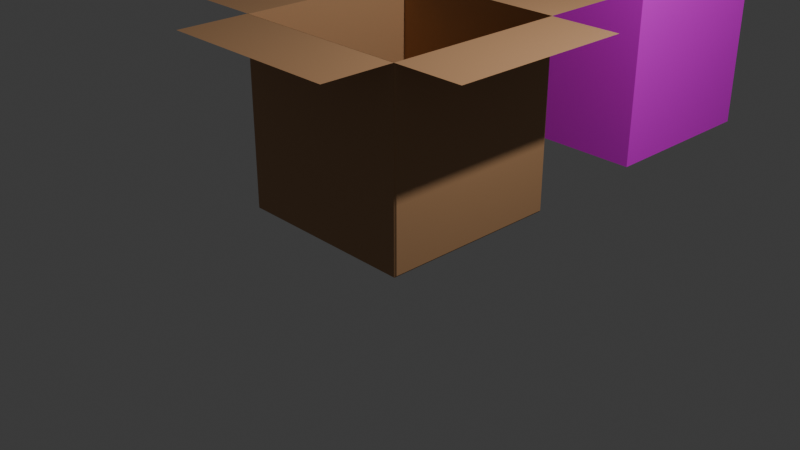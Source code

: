 # Source: Caja.blend  (saved by Blender 5.2.44; exported with 4.5.12 LTS)
import bpy
from mathutils import Matrix  # noqa: F401  (used for matrix-valued properties, if any)

bpy.ops.wm.read_factory_settings(use_empty=True)
scene = bpy.context.scene
scene.name = 'Scene'

# ---- collections
col_collection = bpy.data.collections.new('Collection'); scene.collection.children.link(col_collection)

# ---- images (referenced by path relative to the original .blend; pixels are not part of the script)
import os
ASSET_DIR = os.environ.get("B2B_ASSET_DIR", "")  # directory of the original .blend (textures are referenced by path, not embedded)
HERE = os.path.dirname(os.path.abspath(__file__))  # packed textures are extracted next to this script under _unpacked/

def load_image(name, relpath, width, height, colorspace="sRGB"):
    """Load a texture the original file referenced (path relative to the .blend, or extracted next to this script)."""
    p = next((c for c in (os.path.join(HERE, relpath), os.path.join(ASSET_DIR, relpath)) if relpath and os.path.exists(c)), "")
    if p:
        img = bpy.data.images.load(p, check_existing=True)
        img.name = name
    else:  # same state as the original file: an image datablock whose file is absent (Cycles renders it pink)
        img = bpy.data.images.new(name, width, height)
        img.source = "FILE"
        img.filepath = "//" + (relpath or name)
    img.colorspace_settings.name = colorspace
    return img
img_caja_carton_png = load_image('caja carton.png', 'texturas/caja carton.png', 1024, 1024, 'sRGB')

# ---- materials (node trees are filled in below, after node groups)
mat_material = bpy.data.materials.new('Material')
mat_material.alpha_threshold = 0.0
mat_material.use_backface_culling_lightprobe_volume = False
mat_material.roughness = 0.5
mat_material.line_color = (0.0, 0.0, 0.0, 1.0)
mat_carton = bpy.data.materials.new('carton')

# ---- material node trees
mat_material.use_nodes = True; mat_material.node_tree.nodes.clear()
_N = mat_material.node_tree.nodes; _L = mat_material.node_tree.links
n0 = _N.new('ShaderNodeOutputMaterial'); n0.name = 'Material Output'; n0.location = (200, 100)
n1 = _N.new('ShaderNodeBsdfPrincipled'); n1.name = 'Principled BSDF'; n1.location = (-200, 100)
n1.inputs[0].default_value = (0.4621, 0.2542, 0.1248, 1.0)
n1.inputs[3].default_value = 1.45
_L.new(n1.outputs[0], n0.inputs[0])
n0.is_active_output = True
mat_carton.use_nodes = True; mat_carton.node_tree.nodes.clear()
_N = mat_carton.node_tree.nodes; _L = mat_carton.node_tree.links
n0 = _N.new('ShaderNodeBsdfPrincipled'); n0.name = 'Principled BSDF'; n0.location = (-200, 100)
n0.inputs[10].default_value = 0.005
n1 = _N.new('ShaderNodeOutputMaterial'); n1.name = 'Material Output'; n1.location = (200, 100)
n2 = _N.new('ShaderNodeTexImage'); n2.name = 'Image Texture'; n2.location = (-591, 105)
n2.image = img_caja_carton_png
_L.new(n0.outputs[0], n1.inputs[0])
_L.new(n2.outputs[0], n0.inputs[0])
_L.new(n2.outputs[1], n0.inputs[4])
n1.is_active_output = True

# ---- world
world_world = bpy.data.worlds.new('World'); scene.world = world_world
world_world.use_nodes = True; world_world.node_tree.nodes.clear()
_N = world_world.node_tree.nodes; _L = world_world.node_tree.links
n0 = _N.new('ShaderNodeOutputWorld'); n0.name = 'World Output'; n0.location = (200, 100)
n1 = _N.new('ShaderNodeBackground'); n1.name = 'Background'; n1.location = (-200, 100)
n1.inputs[0].default_value = (0.05088, 0.05088, 0.05088, 1.0)
_L.new(n1.outputs[0], n0.inputs[0])
n0.is_active_output = True
world_world.color = (0.05088, 0.05088, 0.05088)
world_world.sun_shadow_jitter_overblur = 0.0

# ---- cameras
cam_camera = bpy.data.cameras.new('Camera')
cam_camera.clip_end = 100.0
cam_camera.ortho_scale = 7.314

# ---- lights
light_light = bpy.data.lights.new('Light', 'POINT')
light_light.energy = 1000.0
light_light.shadow_soft_size = 0.1

# ---- meshes
me_cube = bpy.data.meshes.new('Cube')
me_cube.from_pydata([(1.015, 0.987, 0.987), (1.015, 0.987, -0.987), (1.015, -0.987, 0.987), (1.015, -0.987, -0.987), (-0.9853, 1.0, 1.0), (-1.0, 1.005, -1.0), (-0.9853, -1.0, 1.0), (-1.0, -1.0, -1.0), (1.0, -1.0, -1.005), (-0.9853, -1.0, -1.005), (1.0, 1.0, -1.005), (-0.9853, 1.0, -1.005), (1.767, 1.0, 1.0), (1.767, -1.0, 1.0), (1.0, 1.893, 1.0), (-1.0, 1.893, 1.0), (-1.0, 1.0, 1.0), (-1.0, -1.0, 1.0), (-1.825, 1.0, 1.0), (-1.825, -1.0, 1.0), (1.0, -1.779, 1.0), (-1.0, -1.779, 1.0), (1.0, 1.005, 1.0), (1.0, 1.005, -1.0), (1.0, -1.0, 1.0), (1.0, -1.0, -1.0), (-1.0, -1.003, -1.0), (-1.0, -1.003, 1.0), (1.0, -1.003, 1.0), (1.0, -1.003, -1.0), (-1.0, -1.0, 1.0), (-1.0, 1.005, 1.0), (-1.0, -1.0, -1.005), (-1.0, 1.0, -1.005), (1.0, 1.0, -1.0), (-1.0, 1.0, -1.0), (1.0, 1.0, 1.0), (-1.0, 1.0, 1.0), (-1.0, 1.0, -1.0), (-1.0, -1.0, -1.0), (1.0, 1.0, -1.0), (1.0, -1.0, -1.0), (1.0, 1.005, -1.0), (-1.0, 1.005, -1.0), (1.0, 1.005, 1.0), (-1.0, 1.005, 1.0)], [], [(30, 39, 26, 27), (39, 30, 37, 38), (1, 0, 2, 3), (10, 23, 22, 31, 5, 33), (10, 33, 32, 8), (30, 24, 8, 32), (4, 6, 9, 11), (24, 36, 10, 8), (36, 24, 13, 12), (37, 36, 14, 15), (30, 37, 16, 17), (17, 16, 18, 19), (24, 30, 21, 20), (0, 1, 40, 36), (3, 2, 24, 41), (2, 0, 36, 24), (1, 3, 41, 40), (29, 28, 27, 26), (39, 41, 29, 26), (24, 30, 27, 28), (41, 24, 28, 29), (6, 4, 37, 30), (11, 9, 32, 33), (4, 11, 33, 37), (9, 6, 30, 32), (43, 42, 40, 38), (42, 44, 36, 40), (45, 43, 38, 37), (44, 45, 37, 36), (35, 7, 39, 38), (34, 35, 38, 40), (7, 25, 41, 39), (25, 34, 40, 41), (5, 23, 42, 43), (23, 22, 44, 42), (31, 5, 43, 45), (22, 31, 45, 44)])
_uv = me_cube.uv_layers.new(name='UVMap')
_uv.uv.foreach_set('vector', [0.625, 0.0, 0.375, 0.0, 0.375, 0.0, 0.625, 0.0, 0.375, 0.0, 0.625, 0.0, 0.625, 0.25, 0.375, 0.25, 0.3766, 0.5016, 0.6234, 0.5016, 0.6234, 0.7484, 0.3766, 0.7484, 0.625, 0.5, 0.375, 0.5, 0.625, 0.5, 0.625, 0.25, 0.375, 0.25, 0.875, 0.5, 0.625, 0.5, 0.875, 0.5, 0.875, 0.75, 0.625, 0.75, 0.625, 1.0, 0.625, 0.75, 0.625, 0.75, 0.625, 1.0, 0.625, 0.25, 0.625, 0.0, 0.625, 0.0, 0.625, 0.25, 0.625, 0.75, 0.625, 0.5, 0.625, 0.5, 0.625, 0.75, 0.625, 0.5, 0.625, 0.75, 0.625, 0.75, 0.625, 0.5, 0.625, 0.25, 0.625, 0.5, 0.625, 0.5, 0.625, 0.25, 0.625, 0.0, 0.625, 0.25, 0.625, 0.25, 0.625, 0.0, 0.625, 0.0, 0.625, 0.25, 0.625, 0.25, 0.625, 0.0, 0.625, 0.75, 0.625, 1.0, 0.625, 1.0, 0.625, 0.75, 0.6234, 0.5016, 0.3766, 0.5016, 0.375, 0.5, 0.625, 0.5, 0.3766, 0.7484, 0.6234, 0.7484, 0.625, 0.75, 0.375, 0.75, 0.6234, 0.7484, 0.6234, 0.5016, 0.625, 0.5, 0.625, 0.75, 0.3766, 0.5016, 0.3766, 0.7484, 0.375, 0.75, 0.375, 0.5, 0.375, 0.75, 0.625, 0.75, 0.625, 1.0, 0.375, 1.0, 0.125, 0.75, 0.375, 0.75, 0.375, 0.75, 0.125, 0.75, 0.625, 0.75, 0.625, 1.0, 0.625, 1.0, 0.625, 0.75, 0.375, 0.75, 0.625, 0.75, 0.625, 0.75, 0.375, 0.75, 0.625, 0.0, 0.625, 0.25, 0.625, 0.25, 0.625, 0.0, 0.625, 0.25, 0.625, 0.0, 0.625, 0.0, 0.625, 0.25, 0.625, 0.25, 0.625, 0.25, 0.625, 0.25, 0.625, 0.25, 0.625, 0.0, 0.625, 0.0, 0.625, 0.0, 0.625, 0.0, 0.375, 0.25, 0.375, 0.5, 0.375, 0.5, 0.375, 0.25, 0.375, 0.5, 0.625, 0.5, 0.625, 0.5, 0.375, 0.5, 0.625, 0.25, 0.375, 0.25, 0.375, 0.25, 0.625, 0.25, 0.625, 0.5, 0.625, 0.25, 0.625, 0.25, 0.625, 0.5, 0.125, 0.5, 0.125, 0.75, 0.125, 0.75, 0.125, 0.5, 0.375, 0.5, 0.125, 0.5, 0.125, 0.5, 0.375, 0.5, 0.125, 0.75, 0.375, 0.75, 0.375, 0.75, 0.125, 0.75, 0.375, 0.75, 0.375, 0.5, 0.375, 0.5, 0.375, 0.75, 0.375, 0.25, 0.375, 0.5, 0.375, 0.5, 0.375, 0.25, 0.375, 0.5, 0.625, 0.5, 0.625, 0.5, 0.375, 0.5, 0.625, 0.25, 0.375, 0.25, 0.375, 0.25, 0.625, 0.25, 0.625, 0.5, 0.625, 0.25, 0.625, 0.25, 0.625, 0.5])
me_cube.materials.append(mat_material)
me_cube.use_mirror_vertex_groups = False
me_cube.update()
me_cube_002 = bpy.data.meshes.new('Cube.002')
me_cube_002.from_pydata([(-1.0, 2.44, 0.1573), (-0.949, 2.491, 2.157), (-1.0, 4.44, 0.1573), (-0.949, 4.389, 2.157), (1.0, 2.44, 0.1573), (0.961, 2.491, 2.158), (1.0, 4.44, 0.1573), (0.961, 4.389, 2.158), (-1.0, 2.44, 2.157), (-1.0, 4.44, 2.157), (1.0, 4.44, 2.157), (1.0, 2.44, 2.157), (-0.949, 2.491, 0.1887), (-0.949, 4.389, 0.1887), (0.949, 4.389, 0.1887), (0.949, 2.491, 0.1887), (0.9487, 2.491, 2.161), (0.9487, 4.389, 2.161), (0.9574, 2.44, 2.184), (0.9574, 4.44, 2.184), (0.1176, 2.491, 2.721), (0.1432, 2.44, 2.738), (0.1176, 4.389, 2.721), (0.1432, 4.44, 2.738), (-0.959, 2.44, 2.165), (-0.959, 4.44, 2.165), (-0.9548, 2.491, 2.131), (-0.9548, 4.389, 2.131), (0.1197, 2.44, 2.265), (0.1197, 4.44, 2.265), (0.1239, 2.491, 2.23), (0.1239, 4.389, 2.23)], [], [(0, 8, 9, 2), (2, 9, 10, 6), (6, 10, 11, 4), (4, 11, 8, 0), (2, 6, 4, 0), (1, 5, 15, 12), (3, 9, 25, 27), (3, 7, 10, 9), (5, 11, 18, 16), (5, 1, 8, 11), (14, 13, 12, 15), (7, 3, 13, 14), (5, 7, 14, 15), (3, 1, 12, 13), (11, 10, 19, 18), (7, 5, 16, 17), (18, 19, 23, 21), (10, 7, 17, 19), (21, 23, 22, 20), (19, 17, 22, 23), (17, 16, 20, 22), (16, 18, 21, 20), (24, 26, 30, 28), (9, 8, 24, 25), (8, 1, 26, 24), (1, 3, 27, 26), (30, 31, 29, 28), (25, 24, 28, 29), (27, 25, 29, 31), (26, 27, 31, 30)])
_uv = me_cube_002.uv_layers.new(name='UVMap')
_uv.uv.foreach_set('vector', [0.5924, 0.5857, 0.01722, 0.5857, 0.01722, 0.01054, 0.5924, 0.01054, 0.5992, 0.5823, 0.024, 0.5823, 0.024, 0.007137, 0.5992, 0.007136, 0.01722, 0.007821, 0.5924, 0.007821, 0.5924, 0.583, 0.01722, 0.583, 0.01587, 0.008506, 0.591, 0.008506, 0.591, 0.5837, 0.01587, 0.5837, 0.591, 0.009855, 0.591, 0.585, 0.01587, 0.585, 0.01587, 0.009855, 0.5673, 0.5848, 0.01802, 0.5851, 0.02147, 0.01867, 0.5673, 0.01867, 0.2409, 1.019, 0.2409, 1.034, 0.2343, 1.028, 0.2364, 1.015, 0.9697, 0.007607, 0.9697, 0.2506, 0.9632, 0.2556, 0.9632, 0.001121, 0.2528, 1.015, 0.2609, 1.026, 0.25, 1.027, 0.25, 1.015, 0.9023, 0.004837, 0.9023, 0.2478, 0.8958, 0.2543, 0.8958, -0.0001234, 0.5771, 0.02751, 0.5771, 0.5734, 0.03123, 0.5734, 0.03123, 0.02751, 0.5795, 0.5838, 0.03022, 0.5835, 0.03022, 0.01736, 0.5761, 0.01736, 0.572, 0.5845, 0.02615, 0.5845, 0.02615, 0.01809, 0.572, 0.01809, 0.5773, 0.5753, 0.03145, 0.5753, 0.03145, 0.00917, 0.5773, 0.00917, 0.6295, -0.0001233, 0.6295, 0.2543, 0.6232, 0.2543, 0.6232, -0.0001233, 0.9372, 0.002171, 0.9372, 0.2436, 0.9356, 0.2436, 0.9356, 0.002171, 0.03213, 0.5918, 0.03213, 0.01664, 0.3155, 0.01664, 0.3155, 0.5918, 0.2622, 1.027, 0.2696, 1.015, 0.2724, 1.015, 0.2732, 1.027, 0.9105, 0.2543, 0.9105, -0.0001234, 0.9144, 0.006363, 0.9144, 0.2478, 0.927, 0.128, 0.9199, 0.1286, 0.9199, 0.001163, 0.9273, 0.00263, 0.3219, 0.03423, 0.3219, 0.5801, 0.03376, 0.5801, 0.03376, 0.03423, 0.9133, 0.001163, 0.9204, 0.001804, 0.9207, 0.1272, 0.9133, 0.1286, 0.9447, 0.001313, 0.9525, 0.001445, 0.9525, 0.1393, 0.9447, 0.1391, 0.6234, 0.2549, 0.6234, 0.0004189, 0.6287, 0.0004189, 0.6287, 0.2549, 0.2487, 1.015, 0.2487, 1.03, 0.2442, 1.034, 0.2422, 1.021, 0.9314, 0.2436, 0.9314, 0.002171, 0.9349, 0.002171, 0.9349, 0.2436, 0.9704, 0.2491, 0.9704, 0.007607, 0.9748, 0.001121, 0.9748, 0.2556, 0.5863, 0.005885, 0.5863, 0.5811, 0.2747, 0.5811, 0.2747, 0.005885, 0.9532, 0.001445, 0.9611, 0.001313, 0.9611, 0.1391, 0.9532, 0.1393, 0.6039, 0.01596, 0.6039, 0.5618, 0.2924, 0.5618, 0.2924, 0.01596])
me_cube_002.materials.append(mat_carton)
me_cube_002.update()

# ---- objects
ob_cube = bpy.data.objects.new('Cube', me_cube)
ob_light = bpy.data.objects.new('Light', light_light)
ob_camera = bpy.data.objects.new('Camera', cam_camera)
ob_cube_001 = bpy.data.objects.new('Cube.001', me_cube_002)

# ---- transforms, parenting, visibility, modifiers, constraints
ob_cube.location = (0.0, 0.0, 1.109)
ob_cube.lock_rotations_4d = False
ob_cube.empty_display_type = 'ARROWS'
ob_cube.lineart.crease_threshold = 0.0
ob_light.location = (4.076, 1.005, 5.904)
ob_light.rotation_euler = (0.6503, 0.05522, 1.866)
ob_light.lock_rotations_4d = False
ob_light.empty_display_type = 'ARROWS'
ob_light.color = (0.0, 0.0, 0.0, 0.0)
ob_light.lineart.crease_threshold = 0.0
ob_camera.location = (7.359, -6.926, 4.958)
ob_camera.rotation_euler = (1.109, 0.0, 0.8149)
ob_camera.lock_rotations_4d = False
ob_camera.empty_display_type = 'ARROWS'
ob_camera.color = (0.0, 0.0, 0.0, 0.0)
ob_camera.display_type = 'WIRE'
ob_camera.lineart.crease_threshold = 0.0
ob_cube_001.location = (0.0, 0.0, 0.0)

# ---- collection membership
col_collection.objects.link(ob_cube)
col_collection.objects.link(ob_light)
col_collection.objects.link(ob_camera)
col_collection.objects.link(ob_cube_001)

# ---- scene / render settings (as saved in the file)
scene.camera = ob_camera
scene.frame_start = 1; scene.frame_end = 250; scene.frame_set(1)
scene.render.engine = 'BLENDER_EEVEE_NEXT'
scene.render.bake_bias = 0.0
scene.render.bake_samples = 0
scene.eevee.fast_gi_thickness_far = 0.0
bpy.context.view_layer.update()
